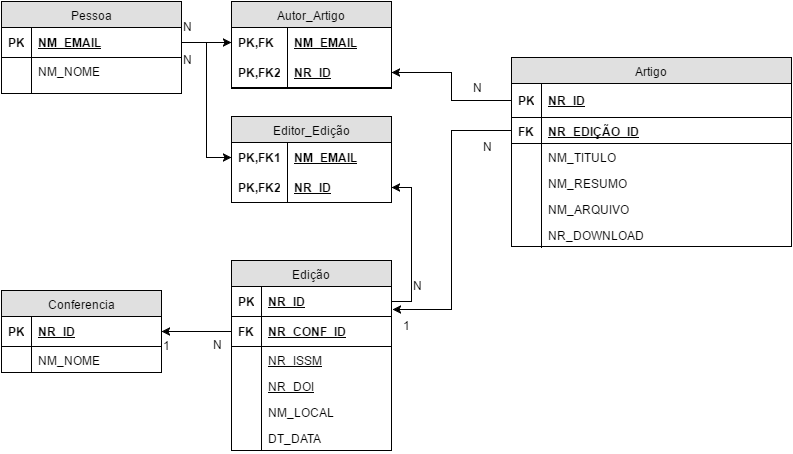

The diagram above was exported from draw.io. Its source (the exported page's mxGraphModel, read from the mxfile embedded in the PNG):
<mxGraphModel dx="1434" dy="760" grid="1" gridSize="10" guides="1" tooltips="1" connect="1" arrows="1" fold="1" page="1" pageScale="1" pageWidth="826" pageHeight="1169" background="#ffffff" math="0" shadow="0">
  <root>
    <mxCell id="0" />
    <mxCell id="1" parent="0" />
    <mxCell id="f446775005dac83-31" value="Pessoa" style="swimlane;html=1;fontStyle=0;childLayout=stackLayout;horizontal=1;startSize=26;fillColor=#e0e0e0;horizontalStack=0;resizeParent=1;resizeLast=0;collapsible=1;marginBottom=0;swimlaneFillColor=#ffffff;align=center;" vertex="1" parent="1">
      <mxGeometry x="10" y="195" width="180" height="92" as="geometry" />
    </mxCell>
    <mxCell id="f446775005dac83-32" value="NM_EMAIL" style="shape=partialRectangle;top=0;left=0;right=0;bottom=1;html=1;align=left;verticalAlign=middle;fillColor=none;spacingLeft=34;spacingRight=4;whiteSpace=wrap;overflow=hidden;rotatable=0;points=[[0,0.5],[1,0.5]];portConstraint=eastwest;dropTarget=0;fontStyle=5;" vertex="1" parent="f446775005dac83-31">
      <mxGeometry y="26" width="180" height="30" as="geometry" />
    </mxCell>
    <mxCell id="f446775005dac83-33" value="&lt;b&gt;PK&lt;/b&gt;" style="shape=partialRectangle;top=0;left=0;bottom=0;html=1;fillColor=none;align=left;verticalAlign=middle;spacingLeft=4;spacingRight=4;whiteSpace=wrap;overflow=hidden;rotatable=0;points=[];portConstraint=eastwest;part=1;" vertex="1" connectable="0" parent="f446775005dac83-32">
      <mxGeometry width="30" height="30" as="geometry" />
    </mxCell>
    <mxCell id="f446775005dac83-34" value="NM_NOME" style="shape=partialRectangle;top=0;left=0;right=0;bottom=0;html=1;align=left;verticalAlign=top;fillColor=none;spacingLeft=34;spacingRight=4;whiteSpace=wrap;overflow=hidden;rotatable=0;points=[[0,0.5],[1,0.5]];portConstraint=eastwest;dropTarget=0;" vertex="1" parent="f446775005dac83-31">
      <mxGeometry y="56" width="180" height="26" as="geometry" />
    </mxCell>
    <mxCell id="f446775005dac83-35" value="" style="shape=partialRectangle;top=0;left=0;bottom=0;html=1;fillColor=none;align=left;verticalAlign=top;spacingLeft=4;spacingRight=4;whiteSpace=wrap;overflow=hidden;rotatable=0;points=[];portConstraint=eastwest;part=1;" vertex="1" connectable="0" parent="f446775005dac83-34">
      <mxGeometry width="30" height="26" as="geometry" />
    </mxCell>
    <mxCell id="f446775005dac83-40" value="" style="shape=partialRectangle;top=0;left=0;right=0;bottom=0;html=1;align=left;verticalAlign=top;fillColor=none;spacingLeft=34;spacingRight=4;whiteSpace=wrap;overflow=hidden;rotatable=0;points=[[0,0.5],[1,0.5]];portConstraint=eastwest;dropTarget=0;" vertex="1" parent="f446775005dac83-31">
      <mxGeometry y="82" width="180" height="10" as="geometry" />
    </mxCell>
    <mxCell id="f446775005dac83-41" value="" style="shape=partialRectangle;top=0;left=0;bottom=0;html=1;fillColor=none;align=left;verticalAlign=top;spacingLeft=4;spacingRight=4;whiteSpace=wrap;overflow=hidden;rotatable=0;points=[];portConstraint=eastwest;part=1;" vertex="1" connectable="0" parent="f446775005dac83-40">
      <mxGeometry width="30" height="10" as="geometry" />
    </mxCell>
    <mxCell id="f446775005dac83-42" value="Artigo" style="swimlane;html=1;fontStyle=0;childLayout=stackLayout;horizontal=1;startSize=26;fillColor=#e0e0e0;horizontalStack=0;resizeParent=1;resizeLast=0;collapsible=1;marginBottom=0;swimlaneFillColor=#ffffff;align=center;" vertex="1" parent="1">
      <mxGeometry x="520" y="251" width="280" height="189" as="geometry" />
    </mxCell>
    <mxCell id="f446775005dac83-43" value="NR_ID" style="shape=partialRectangle;top=0;left=0;right=0;bottom=1;html=1;align=left;verticalAlign=middle;fillColor=none;spacingLeft=34;spacingRight=4;whiteSpace=wrap;overflow=hidden;rotatable=0;points=[[0,0.5],[1,0.5]];portConstraint=eastwest;dropTarget=0;fontStyle=5;" vertex="1" parent="f446775005dac83-42">
      <mxGeometry y="26" width="280" height="34" as="geometry" />
    </mxCell>
    <mxCell id="f446775005dac83-44" value="&lt;b&gt;PK&lt;/b&gt;" style="shape=partialRectangle;top=0;left=0;bottom=0;html=1;fillColor=none;align=left;verticalAlign=middle;spacingLeft=4;spacingRight=4;whiteSpace=wrap;overflow=hidden;rotatable=0;points=[];portConstraint=eastwest;part=1;" vertex="1" connectable="0" parent="f446775005dac83-43">
      <mxGeometry width="30" height="34" as="geometry" />
    </mxCell>
    <mxCell id="77f013124ee106e8-1" value="&lt;b&gt;&lt;u&gt;NR_EDIÇÃO_ID&lt;/u&gt;&lt;/b&gt;" style="shape=partialRectangle;top=0;left=0;right=0;bottom=1;html=1;align=left;verticalAlign=top;fillColor=none;spacingLeft=34;spacingRight=4;whiteSpace=wrap;overflow=hidden;rotatable=0;points=[[0,0.5],[1,0.5]];portConstraint=eastwest;dropTarget=0;" vertex="1" parent="f446775005dac83-42">
      <mxGeometry y="60" width="280" height="26" as="geometry" />
    </mxCell>
    <mxCell id="77f013124ee106e8-2" value="&lt;b&gt;FK&lt;/b&gt;" style="shape=partialRectangle;top=0;left=0;bottom=0;html=1;fillColor=none;align=left;verticalAlign=top;spacingLeft=4;spacingRight=4;whiteSpace=wrap;overflow=hidden;rotatable=0;points=[];portConstraint=eastwest;part=1;" vertex="1" connectable="0" parent="77f013124ee106e8-1">
      <mxGeometry width="30" height="26" as="geometry" />
    </mxCell>
    <mxCell id="f446775005dac83-45" value="NM_TITULO" style="shape=partialRectangle;top=0;left=0;right=0;bottom=0;html=1;align=left;verticalAlign=top;fillColor=none;spacingLeft=34;spacingRight=4;whiteSpace=wrap;overflow=hidden;rotatable=0;points=[[0,0.5],[1,0.5]];portConstraint=eastwest;dropTarget=0;" vertex="1" parent="f446775005dac83-42">
      <mxGeometry y="86" width="280" height="26" as="geometry" />
    </mxCell>
    <mxCell id="f446775005dac83-46" value="" style="shape=partialRectangle;top=0;left=0;bottom=0;html=1;fillColor=none;align=left;verticalAlign=top;spacingLeft=4;spacingRight=4;whiteSpace=wrap;overflow=hidden;rotatable=0;points=[];portConstraint=eastwest;part=1;" vertex="1" connectable="0" parent="f446775005dac83-45">
      <mxGeometry width="30" height="26" as="geometry" />
    </mxCell>
    <mxCell id="f446775005dac83-47" value="NM_RESUMO" style="shape=partialRectangle;top=0;left=0;right=0;bottom=0;html=1;align=left;verticalAlign=top;fillColor=none;spacingLeft=34;spacingRight=4;whiteSpace=wrap;overflow=hidden;rotatable=0;points=[[0,0.5],[1,0.5]];portConstraint=eastwest;dropTarget=0;" vertex="1" parent="f446775005dac83-42">
      <mxGeometry y="112" width="280" height="26" as="geometry" />
    </mxCell>
    <mxCell id="f446775005dac83-48" value="" style="shape=partialRectangle;top=0;left=0;bottom=0;html=1;fillColor=none;align=left;verticalAlign=top;spacingLeft=4;spacingRight=4;whiteSpace=wrap;overflow=hidden;rotatable=0;points=[];portConstraint=eastwest;part=1;" vertex="1" connectable="0" parent="f446775005dac83-47">
      <mxGeometry width="30" height="26" as="geometry" />
    </mxCell>
    <mxCell id="f446775005dac83-49" value="NM_ARQUIVO" style="shape=partialRectangle;top=0;left=0;right=0;bottom=0;html=1;align=left;verticalAlign=top;fillColor=none;spacingLeft=34;spacingRight=4;whiteSpace=wrap;overflow=hidden;rotatable=0;points=[[0,0.5],[1,0.5]];portConstraint=eastwest;dropTarget=0;" vertex="1" parent="f446775005dac83-42">
      <mxGeometry y="138" width="280" height="26" as="geometry" />
    </mxCell>
    <mxCell id="f446775005dac83-50" value="" style="shape=partialRectangle;top=0;left=0;bottom=0;html=1;fillColor=none;align=left;verticalAlign=top;spacingLeft=4;spacingRight=4;whiteSpace=wrap;overflow=hidden;rotatable=0;points=[];portConstraint=eastwest;part=1;" vertex="1" connectable="0" parent="f446775005dac83-49">
      <mxGeometry width="30" height="26" as="geometry" />
    </mxCell>
    <mxCell id="f446775005dac83-51" value="" style="shape=partialRectangle;top=0;left=0;right=0;bottom=0;html=1;align=left;verticalAlign=top;fillColor=none;spacingLeft=34;spacingRight=4;whiteSpace=wrap;overflow=hidden;rotatable=0;points=[[0,0.5],[1,0.5]];portConstraint=eastwest;dropTarget=0;" vertex="1" parent="f446775005dac83-42">
      <mxGeometry y="164" width="280" height="10" as="geometry" />
    </mxCell>
    <mxCell id="f446775005dac83-52" value="" style="shape=partialRectangle;top=0;left=0;bottom=0;html=1;fillColor=none;align=left;verticalAlign=top;spacingLeft=4;spacingRight=4;whiteSpace=wrap;overflow=hidden;rotatable=0;points=[];portConstraint=eastwest;part=1;" vertex="1" connectable="0" parent="f446775005dac83-51">
      <mxGeometry width="30" height="10" as="geometry" />
    </mxCell>
    <mxCell id="f446775005dac83-53" value="Autor_Artigo" style="swimlane;html=1;fontStyle=0;childLayout=stackLayout;horizontal=1;startSize=26;fillColor=#e0e0e0;horizontalStack=0;resizeParent=1;resizeLast=0;collapsible=1;marginBottom=0;swimlaneFillColor=#ffffff;align=center;" vertex="1" parent="1">
      <mxGeometry x="240" y="195" width="160" height="87" as="geometry" />
    </mxCell>
    <mxCell id="f446775005dac83-54" value="NM_EMAIL" style="shape=partialRectangle;top=0;left=0;right=0;bottom=0;html=1;align=left;verticalAlign=middle;fillColor=none;spacingLeft=60;spacingRight=4;whiteSpace=wrap;overflow=hidden;rotatable=0;points=[[0,0.5],[1,0.5]];portConstraint=eastwest;dropTarget=0;fontStyle=5;" vertex="1" parent="f446775005dac83-53">
      <mxGeometry y="26" width="160" height="30" as="geometry" />
    </mxCell>
    <mxCell id="f446775005dac83-55" value="PK,FK" style="shape=partialRectangle;fontStyle=1;top=0;left=0;bottom=0;html=1;fillColor=none;align=left;verticalAlign=middle;spacingLeft=4;spacingRight=4;whiteSpace=wrap;overflow=hidden;rotatable=0;points=[];portConstraint=eastwest;part=1;" vertex="1" connectable="0" parent="f446775005dac83-54">
      <mxGeometry width="56" height="30" as="geometry" />
    </mxCell>
    <mxCell id="f446775005dac83-56" value="NR_ID" style="shape=partialRectangle;top=0;left=0;right=0;bottom=1;html=1;align=left;verticalAlign=middle;fillColor=none;spacingLeft=60;spacingRight=4;whiteSpace=wrap;overflow=hidden;rotatable=0;points=[[0,0.5],[1,0.5]];portConstraint=eastwest;dropTarget=0;fontStyle=5;" vertex="1" parent="f446775005dac83-53">
      <mxGeometry y="56" width="160" height="30" as="geometry" />
    </mxCell>
    <mxCell id="f446775005dac83-57" value="PK,FK2" style="shape=partialRectangle;fontStyle=1;top=0;left=0;bottom=0;html=1;fillColor=none;align=left;verticalAlign=middle;spacingLeft=4;spacingRight=4;whiteSpace=wrap;overflow=hidden;rotatable=0;points=[];portConstraint=eastwest;part=1;" vertex="1" connectable="0" parent="f446775005dac83-56">
      <mxGeometry width="56" height="30" as="geometry" />
    </mxCell>
    <mxCell id="f446775005dac83-63" style="edgeStyle=orthogonalEdgeStyle;rounded=0;html=1;entryX=1;entryY=0.5;jettySize=auto;orthogonalLoop=1;" edge="1" parent="1" source="f446775005dac83-43" target="f446775005dac83-56">
      <mxGeometry relative="1" as="geometry" />
    </mxCell>
    <mxCell id="f446775005dac83-64" style="edgeStyle=orthogonalEdgeStyle;rounded=0;html=1;exitX=1;exitY=0.5;jettySize=auto;orthogonalLoop=1;" edge="1" parent="1" source="f446775005dac83-32" target="f446775005dac83-54">
      <mxGeometry relative="1" as="geometry" />
    </mxCell>
    <mxCell id="f446775005dac83-65" value="Conferencia" style="swimlane;html=1;fontStyle=0;childLayout=stackLayout;horizontal=1;startSize=26;fillColor=#e0e0e0;horizontalStack=0;resizeParent=1;resizeLast=0;collapsible=1;marginBottom=0;swimlaneFillColor=#ffffff;align=center;" vertex="1" parent="1">
      <mxGeometry x="10" y="484" width="160" height="82" as="geometry" />
    </mxCell>
    <mxCell id="f446775005dac83-66" value="NR_ID" style="shape=partialRectangle;top=0;left=0;right=0;bottom=1;html=1;align=left;verticalAlign=middle;fillColor=none;spacingLeft=34;spacingRight=4;whiteSpace=wrap;overflow=hidden;rotatable=0;points=[[0,0.5],[1,0.5]];portConstraint=eastwest;dropTarget=0;fontStyle=5;" vertex="1" parent="f446775005dac83-65">
      <mxGeometry y="26" width="160" height="30" as="geometry" />
    </mxCell>
    <mxCell id="f446775005dac83-67" value="&lt;b&gt;PK&lt;/b&gt;" style="shape=partialRectangle;top=0;left=0;bottom=0;html=1;fillColor=none;align=left;verticalAlign=middle;spacingLeft=4;spacingRight=4;whiteSpace=wrap;overflow=hidden;rotatable=0;points=[];portConstraint=eastwest;part=1;" vertex="1" connectable="0" parent="f446775005dac83-66">
      <mxGeometry width="30" height="30" as="geometry" />
    </mxCell>
    <mxCell id="f446775005dac83-68" value="NM_NOME" style="shape=partialRectangle;top=0;left=0;right=0;bottom=0;html=1;align=left;verticalAlign=top;fillColor=none;spacingLeft=34;spacingRight=4;whiteSpace=wrap;overflow=hidden;rotatable=0;points=[[0,0.5],[1,0.5]];portConstraint=eastwest;dropTarget=0;" vertex="1" parent="f446775005dac83-65">
      <mxGeometry y="56" width="160" height="26" as="geometry" />
    </mxCell>
    <mxCell id="f446775005dac83-69" value="" style="shape=partialRectangle;top=0;left=0;bottom=0;html=1;fillColor=none;align=left;verticalAlign=top;spacingLeft=4;spacingRight=4;whiteSpace=wrap;overflow=hidden;rotatable=0;points=[];portConstraint=eastwest;part=1;" vertex="1" connectable="0" parent="f446775005dac83-68">
      <mxGeometry width="30" height="26" as="geometry" />
    </mxCell>
    <mxCell id="f446775005dac83-87" value="Edição" style="swimlane;html=1;fontStyle=0;childLayout=stackLayout;horizontal=1;startSize=26;fillColor=#e0e0e0;horizontalStack=0;resizeParent=1;resizeLast=0;collapsible=1;marginBottom=0;swimlaneFillColor=#ffffff;align=center;" vertex="1" parent="1">
      <mxGeometry x="240" y="454" width="160" height="190" as="geometry" />
    </mxCell>
    <mxCell id="f446775005dac83-88" value="NR_ID" style="shape=partialRectangle;top=0;left=0;right=0;bottom=1;html=1;align=left;verticalAlign=middle;fillColor=none;spacingLeft=34;spacingRight=4;whiteSpace=wrap;overflow=hidden;rotatable=0;points=[[0,0.5],[1,0.5]];portConstraint=eastwest;dropTarget=0;fontStyle=5;" vertex="1" parent="f446775005dac83-87">
      <mxGeometry y="26" width="160" height="30" as="geometry" />
    </mxCell>
    <mxCell id="f446775005dac83-89" value="&lt;b&gt;PK&lt;/b&gt;" style="shape=partialRectangle;top=0;left=0;bottom=0;html=1;fillColor=none;align=left;verticalAlign=middle;spacingLeft=4;spacingRight=4;whiteSpace=wrap;overflow=hidden;rotatable=0;points=[];portConstraint=eastwest;part=1;" vertex="1" connectable="0" parent="f446775005dac83-88">
      <mxGeometry width="30" height="30" as="geometry" />
    </mxCell>
    <mxCell id="f446775005dac83-98" value="NR_CONF_ID" style="shape=partialRectangle;top=0;left=0;right=0;bottom=1;html=1;align=left;verticalAlign=middle;fillColor=none;spacingLeft=34;spacingRight=4;whiteSpace=wrap;overflow=hidden;rotatable=0;points=[[0,0.5],[1,0.5]];portConstraint=eastwest;dropTarget=0;fontStyle=5;" vertex="1" parent="f446775005dac83-87">
      <mxGeometry y="56" width="160" height="30" as="geometry" />
    </mxCell>
    <mxCell id="f446775005dac83-99" value="&lt;b&gt;FK&lt;/b&gt;" style="shape=partialRectangle;top=0;left=0;bottom=0;html=1;fillColor=none;align=left;verticalAlign=middle;spacingLeft=4;spacingRight=4;whiteSpace=wrap;overflow=hidden;rotatable=0;points=[];portConstraint=eastwest;part=1;" vertex="1" connectable="0" parent="f446775005dac83-98">
      <mxGeometry width="30" height="30" as="geometry" />
    </mxCell>
    <mxCell id="f446775005dac83-92" value="NR_ISSM" style="shape=partialRectangle;top=0;left=0;right=0;bottom=0;html=1;align=left;verticalAlign=top;fillColor=none;spacingLeft=34;spacingRight=4;whiteSpace=wrap;overflow=hidden;rotatable=0;points=[[0,0.5],[1,0.5]];portConstraint=eastwest;dropTarget=0;fontStyle=4" vertex="1" parent="f446775005dac83-87">
      <mxGeometry y="86" width="160" height="26" as="geometry" />
    </mxCell>
    <mxCell id="f446775005dac83-93" value="" style="shape=partialRectangle;top=0;left=0;bottom=0;html=1;fillColor=none;align=left;verticalAlign=top;spacingLeft=4;spacingRight=4;whiteSpace=wrap;overflow=hidden;rotatable=0;points=[];portConstraint=eastwest;part=1;" vertex="1" connectable="0" parent="f446775005dac83-92">
      <mxGeometry width="30" height="26" as="geometry" />
    </mxCell>
    <mxCell id="f446775005dac83-94" value="NR_DOI" style="shape=partialRectangle;top=0;left=0;right=0;bottom=0;html=1;align=left;verticalAlign=top;fillColor=none;spacingLeft=34;spacingRight=4;whiteSpace=wrap;overflow=hidden;rotatable=0;points=[[0,0.5],[1,0.5]];portConstraint=eastwest;dropTarget=0;fontStyle=4" vertex="1" parent="f446775005dac83-87">
      <mxGeometry y="112" width="160" height="26" as="geometry" />
    </mxCell>
    <mxCell id="f446775005dac83-95" value="" style="shape=partialRectangle;top=0;left=0;bottom=0;html=1;fillColor=none;align=left;verticalAlign=top;spacingLeft=4;spacingRight=4;whiteSpace=wrap;overflow=hidden;rotatable=0;points=[];portConstraint=eastwest;part=1;" vertex="1" connectable="0" parent="f446775005dac83-94">
      <mxGeometry width="30" height="26" as="geometry" />
    </mxCell>
    <mxCell id="f446775005dac83-110" value="NM_LOCAL" style="shape=partialRectangle;top=0;left=0;right=0;bottom=0;html=1;align=left;verticalAlign=top;fillColor=none;spacingLeft=34;spacingRight=4;whiteSpace=wrap;overflow=hidden;rotatable=0;points=[[0,0.5],[1,0.5]];portConstraint=eastwest;dropTarget=0;fontStyle=0" vertex="1" parent="f446775005dac83-87">
      <mxGeometry y="138" width="160" height="26" as="geometry" />
    </mxCell>
    <mxCell id="f446775005dac83-111" value="" style="shape=partialRectangle;top=0;left=0;bottom=0;html=1;fillColor=none;align=left;verticalAlign=top;spacingLeft=4;spacingRight=4;whiteSpace=wrap;overflow=hidden;rotatable=0;points=[];portConstraint=eastwest;part=1;" vertex="1" connectable="0" parent="f446775005dac83-110">
      <mxGeometry width="30" height="26" as="geometry" />
    </mxCell>
    <mxCell id="f446775005dac83-112" value="DT_DATA" style="shape=partialRectangle;top=0;left=0;right=0;bottom=0;html=1;align=left;verticalAlign=top;fillColor=none;spacingLeft=34;spacingRight=4;whiteSpace=wrap;overflow=hidden;rotatable=0;points=[[0,0.5],[1,0.5]];portConstraint=eastwest;dropTarget=0;fontStyle=0" vertex="1" parent="f446775005dac83-87">
      <mxGeometry y="164" width="160" height="26" as="geometry" />
    </mxCell>
    <mxCell id="f446775005dac83-113" value="" style="shape=partialRectangle;top=0;left=0;bottom=0;html=1;fillColor=none;align=left;verticalAlign=top;spacingLeft=4;spacingRight=4;whiteSpace=wrap;overflow=hidden;rotatable=0;points=[];portConstraint=eastwest;part=1;" vertex="1" connectable="0" parent="f446775005dac83-112">
      <mxGeometry width="30" height="26" as="geometry" />
    </mxCell>
    <mxCell id="f446775005dac83-100" value="Editor_Edição" style="swimlane;html=1;fontStyle=0;childLayout=stackLayout;horizontal=1;startSize=26;fillColor=#e0e0e0;horizontalStack=0;resizeParent=1;resizeLast=0;collapsible=1;marginBottom=0;swimlaneFillColor=#ffffff;align=center;" vertex="1" parent="1">
      <mxGeometry x="240" y="310" width="160" height="86" as="geometry" />
    </mxCell>
    <mxCell id="f446775005dac83-101" value="NM_EMAIL" style="shape=partialRectangle;top=0;left=0;right=0;bottom=0;html=1;align=left;verticalAlign=middle;fillColor=none;spacingLeft=60;spacingRight=4;whiteSpace=wrap;overflow=hidden;rotatable=0;points=[[0,0.5],[1,0.5]];portConstraint=eastwest;dropTarget=0;fontStyle=5;" vertex="1" parent="f446775005dac83-100">
      <mxGeometry y="26" width="160" height="30" as="geometry" />
    </mxCell>
    <mxCell id="f446775005dac83-102" value="PK,FK1" style="shape=partialRectangle;fontStyle=1;top=0;left=0;bottom=0;html=1;fillColor=none;align=left;verticalAlign=middle;spacingLeft=4;spacingRight=4;whiteSpace=wrap;overflow=hidden;rotatable=0;points=[];portConstraint=eastwest;part=1;" vertex="1" connectable="0" parent="f446775005dac83-101">
      <mxGeometry width="56" height="30" as="geometry" />
    </mxCell>
    <mxCell id="f446775005dac83-103" value="NR_ID" style="shape=partialRectangle;top=0;left=0;right=0;bottom=1;html=1;align=left;verticalAlign=middle;fillColor=none;spacingLeft=60;spacingRight=4;whiteSpace=wrap;overflow=hidden;rotatable=0;points=[[0,0.5],[1,0.5]];portConstraint=eastwest;dropTarget=0;fontStyle=5;" vertex="1" parent="f446775005dac83-100">
      <mxGeometry y="56" width="160" height="30" as="geometry" />
    </mxCell>
    <mxCell id="f446775005dac83-104" value="PK,FK2" style="shape=partialRectangle;fontStyle=1;top=0;left=0;bottom=0;html=1;fillColor=none;align=left;verticalAlign=middle;spacingLeft=4;spacingRight=4;whiteSpace=wrap;overflow=hidden;rotatable=0;points=[];portConstraint=eastwest;part=1;" vertex="1" connectable="0" parent="f446775005dac83-103">
      <mxGeometry width="56" height="30" as="geometry" />
    </mxCell>
    <mxCell id="f446775005dac83-107" style="edgeStyle=orthogonalEdgeStyle;rounded=0;html=1;exitX=1;exitY=0.5;jettySize=auto;orthogonalLoop=1;" edge="1" parent="1" source="f446775005dac83-32" target="f446775005dac83-101">
      <mxGeometry relative="1" as="geometry" />
    </mxCell>
    <mxCell id="f446775005dac83-108" style="edgeStyle=orthogonalEdgeStyle;rounded=0;html=1;exitX=1;exitY=0.5;entryX=1;entryY=0.5;jettySize=auto;orthogonalLoop=1;" edge="1" parent="1" source="f446775005dac83-88" target="f446775005dac83-103">
      <mxGeometry relative="1" as="geometry" />
    </mxCell>
    <mxCell id="f446775005dac83-109" style="edgeStyle=orthogonalEdgeStyle;rounded=0;html=1;exitX=0;exitY=0.5;entryX=1;entryY=0.5;jettySize=auto;orthogonalLoop=1;" edge="1" parent="1" source="f446775005dac83-98" target="f446775005dac83-66">
      <mxGeometry relative="1" as="geometry" />
    </mxCell>
    <mxCell id="77f013124ee106e8-3" style="edgeStyle=orthogonalEdgeStyle;rounded=0;html=1;entryX=1.006;entryY=0.767;entryPerimeter=0;jettySize=auto;orthogonalLoop=1;" edge="1" parent="1" source="77f013124ee106e8-1" target="f446775005dac83-88">
      <mxGeometry relative="1" as="geometry" />
    </mxCell>
    <mxCell id="77f013124ee106e8-4" value="NR_DOWNLOAD" style="shape=partialRectangle;top=0;left=0;right=0;bottom=0;html=1;align=left;verticalAlign=top;fillColor=none;spacingLeft=34;spacingRight=4;whiteSpace=wrap;overflow=hidden;rotatable=0;points=[[0,0.5],[1,0.5]];portConstraint=eastwest;dropTarget=0;" vertex="1" parent="1">
      <mxGeometry x="520" y="415" width="280" height="26" as="geometry" />
    </mxCell>
    <mxCell id="77f013124ee106e8-5" value="" style="shape=partialRectangle;top=0;left=0;bottom=0;html=1;fillColor=none;align=left;verticalAlign=top;spacingLeft=4;spacingRight=4;whiteSpace=wrap;overflow=hidden;rotatable=0;points=[];portConstraint=eastwest;part=1;" vertex="1" connectable="0" parent="77f013124ee106e8-4">
      <mxGeometry width="30" height="26" as="geometry" />
    </mxCell>
    <mxCell id="77f013124ee106e8-7" value="N" style="text;html=1;resizable=0;autosize=1;align=left;verticalAlign=top;spacingTop=-4;points=[];" vertex="1" parent="1">
      <mxGeometry x="480" y="272" width="20" height="20" as="geometry" />
    </mxCell>
    <mxCell id="77f013124ee106e8-8" value="N" style="text;html=1;resizable=0;autosize=1;align=left;verticalAlign=top;spacingTop=-4;points=[];" vertex="1" parent="1">
      <mxGeometry x="190" y="211" width="20" height="20" as="geometry" />
    </mxCell>
    <mxCell id="77f013124ee106e8-9" value="N" style="text;html=1;resizable=0;autosize=1;align=left;verticalAlign=top;spacingTop=-4;points=[];" vertex="1" parent="1">
      <mxGeometry x="420" y="470" width="20" height="20" as="geometry" />
    </mxCell>
    <mxCell id="77f013124ee106e8-10" value="N" style="text;html=1;resizable=0;autosize=1;align=left;verticalAlign=top;spacingTop=-4;points=[];" vertex="1" parent="1">
      <mxGeometry x="190" y="244" width="20" height="20" as="geometry" />
    </mxCell>
    <mxCell id="77f013124ee106e8-11" value="1" style="text;html=1;resizable=0;autosize=1;align=left;verticalAlign=top;spacingTop=-4;points=[];" vertex="1" parent="1">
      <mxGeometry x="410" y="510" width="20" height="20" as="geometry" />
    </mxCell>
    <mxCell id="77f013124ee106e8-12" value="N" style="text;html=1;resizable=0;autosize=1;align=left;verticalAlign=top;spacingTop=-4;points=[];" vertex="1" parent="1">
      <mxGeometry x="490" y="331" width="20" height="20" as="geometry" />
    </mxCell>
    <mxCell id="77f013124ee106e8-13" value="N" style="text;html=1;resizable=0;autosize=1;align=left;verticalAlign=top;spacingTop=-4;points=[];" vertex="1" parent="1">
      <mxGeometry x="220" y="529" width="20" height="20" as="geometry" />
    </mxCell>
    <mxCell id="77f013124ee106e8-14" value="1" style="text;html=1;resizable=0;autosize=1;align=left;verticalAlign=top;spacingTop=-4;points=[];" vertex="1" parent="1">
      <mxGeometry x="170" y="530" width="20" height="20" as="geometry" />
    </mxCell>
  </root>
</mxGraphModel>